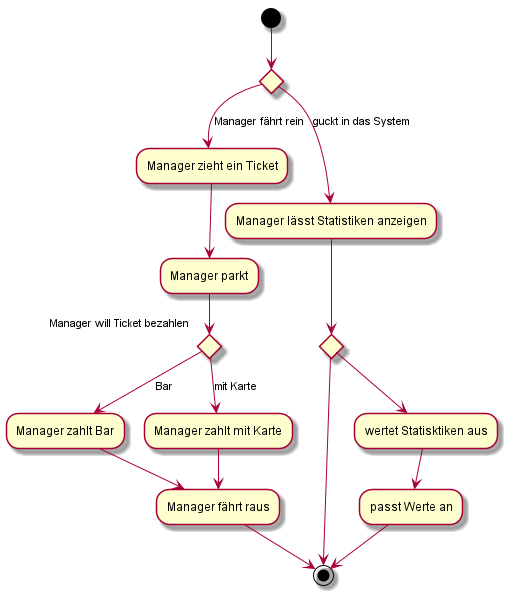

The diagram above was rendered by PlantUML. Its source (embedded in the PNG):
@startuml
(*)if "" then
--> [Manager fährt rein] "Manager zieht ein Ticket"
--> Manager parkt
if "Manager will Ticket bezahlen"
--> [Bar] "Manager zahlt Bar"
--> Manager fährt raus
else
--> [mit Karte] "Manager zahlt mit Karte"
endif
--> Manager fährt raus
-->(*)

else
--> [guckt in das System] "Manager lässt Statistiken anzeigen"
if ""
--> wertet Statisktiken aus
--> passt Werte an
--> (*)
else
-->(*)
endif

@enduml